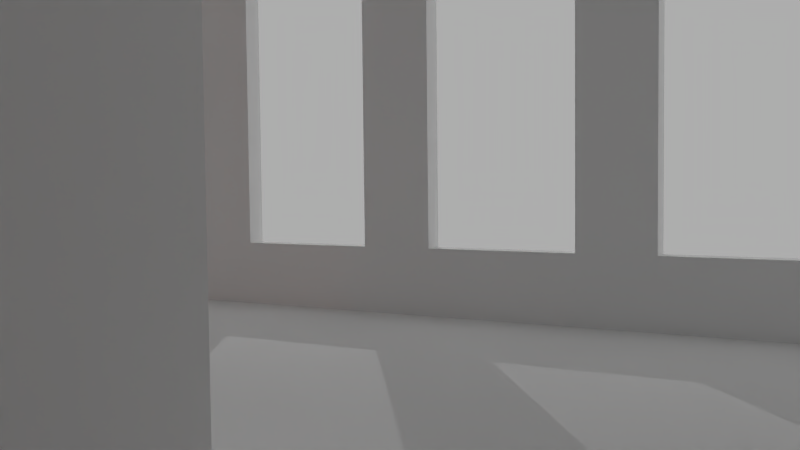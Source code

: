 # Source: home-2.blend  (saved by Blender 2.72.0; exported with 4.5.12 LTS)
import bpy
from mathutils import Matrix  # noqa: F401  (used for matrix-valued properties, if any)

bpy.ops.wm.read_factory_settings(use_empty=True)
scene = bpy.context.scene
scene.name = 'Scene'

# ---- collections
col_collection_1 = bpy.data.collections.new('Collection 1'); scene.collection.children.link(col_collection_1)
col_collection_2 = bpy.data.collections.new('Collection 2'); scene.collection.children.link(col_collection_2)
col_collection_2.hide_render = True
col_collection_2.hide_viewport = True

# ---- images (referenced by path relative to the original .blend; pixels are not part of the script)
import os
ASSET_DIR = os.environ.get("B2B_ASSET_DIR", "")  # directory of the original .blend (textures are referenced by path, not embedded)
HERE = os.path.dirname(os.path.abspath(__file__))  # packed textures are extracted next to this script under _unpacked/

def load_image(name, relpath, width, height, colorspace="sRGB"):
    """Load a texture the original file referenced (path relative to the .blend, or extracted next to this script)."""
    p = next((c for c in (os.path.join(HERE, relpath), os.path.join(ASSET_DIR, relpath)) if relpath and os.path.exists(c)), "")
    if p:
        img = bpy.data.images.load(p, check_existing=True)
        img.name = name
    else:  # same state as the original file: an image datablock whose file is absent (Cycles renders it pink)
        img = bpy.data.images.new(name, width, height)
        img.source = "FILE"
        img.filepath = "//" + (relpath or name)
    img.colorspace_settings.name = colorspace
    return img
img_lightmap = load_image('lightmap', 'home-lightmap.jpg', 1024, 1024, 'sRGB')

# ---- materials (node trees are filled in below, after node groups)
mat_material_001 = bpy.data.materials.new('material.001')
mat_material_001.alpha_threshold = 0.0
mat_material_001.diffuse_color = (1.0, 1.0, 1.0, 1.0)
mat_material_001.roughness = 0.5

# ---- material node trees
mat_material_001.use_nodes = True; mat_material_001.node_tree.nodes.clear()
_N = mat_material_001.node_tree.nodes; _L = mat_material_001.node_tree.links
n0 = _N.new('ShaderNodeOutputMaterial'); n0.name = 'Material Output'; n0.location = (300, 300)
n1 = _N.new('ShaderNodeBsdfDiffuse'); n1.name = 'Diffuse BSDF'; n1.location = (10, 300)
n1.inputs[0].default_value = (1.0, 1.0, 1.0, 1.0)
n2 = _N.new('ShaderNodeTexImage'); n2.name = 'Image Texture'; n2.location = (184, 148)
n2.width = 140
n2.image = img_lightmap
_L.new(n1.outputs[0], n0.inputs[0])
n0.is_active_output = True

# ---- world
world_world = bpy.data.worlds.new('World'); scene.world = world_world
world_world.color = (0.42, 0.42, 0.42)
world_world.use_sun_shadow = False
world_world.sun_shadow_jitter_overblur = 0.0
world_world.cycles.sampling_method = 'MANUAL'
world_world.cycles.sample_map_resolution = 256

# ---- cameras
cam_camera = bpy.data.cameras.new('Camera')
cam_camera.clip_end = 100.0
cam_camera.lens = 35.0
cam_camera.sensor_width = 32.0
cam_camera.sensor_height = 18.0
cam_camera.ortho_scale = 7.314
cam_camera.dof.focus_distance = 0.0

# ---- lights
light_point_003 = bpy.data.lights.new('Point.003', 'POINT')
light_point_003.color = (1.0, 0.1845, 0.0)
light_point_003.transmission_factor = 0.0
light_point_003.energy = 500.0
light_point_003.shadow_buffer_clip_start = 0.5
light_point_003.shadow_soft_size = 0.1
light_point_003.shadow_maximum_resolution = 0.006
light_point_003.use_absolute_resolution = True
light_point_003.cycles.use_multiple_importance_sampling = False
light_point_002 = bpy.data.lights.new('Point.002', 'POINT')
light_point_002.color = (1.0, 0.1845, 0.0)
light_point_002.transmission_factor = 0.0
light_point_002.energy = 500.0
light_point_002.shadow_buffer_clip_start = 0.5
light_point_002.shadow_soft_size = 0.1
light_point_002.shadow_maximum_resolution = 0.006
light_point_002.use_absolute_resolution = True
light_point_002.cycles.use_multiple_importance_sampling = False
light_point_001 = bpy.data.lights.new('Point.001', 'POINT')
light_point_001.color = (1.0, 0.1845, 0.0)
light_point_001.transmission_factor = 0.0
light_point_001.energy = 500.0
light_point_001.shadow_buffer_clip_start = 0.5
light_point_001.shadow_soft_size = 0.1
light_point_001.shadow_maximum_resolution = 0.006
light_point_001.use_absolute_resolution = True
light_point_001.cycles.use_multiple_importance_sampling = False
light_point = bpy.data.lights.new('Point', 'POINT')
light_point.transmission_factor = 0.0
light_point.energy = 1e+04
light_point.shadow_buffer_clip_start = 0.5
light_point.shadow_soft_size = 0.1
light_point.shadow_maximum_resolution = 0.006
light_point.use_absolute_resolution = True
light_point.cycles.use_multiple_importance_sampling = False

# ---- meshes
me_id76_001 = bpy.data.meshes.new('ID76.001')
me_id76_001.from_pydata([(-516.5, 78.8, 0.0), (-516.5, -441.0, 0.0), (-914.2, 78.8, -2.203e-16), (-914.2, 78.8, 393.3), (-516.5, 78.8, 393.3), (-516.5, -441.0, 393.3), (-34.33, -441.0, 393.3), (-34.33, -441.0, -1.137e-13), (-34.33, -821.1, -1.135e-13), (-172.5, -821.1, 0.0), (-172.5, -1261.0, 0.0), (267.7, -1261.0, 0.0), (267.7, -821.1, 0.0), (77.48, -821.1, -1.135e-13), (77.48, -822.1, -2.274e-13), (77.48, -821.1, 393.3), (77.48, -441.0, 393.3), (267.7, -821.1, 393.3), (267.7, -1261.0, 393.3), (-172.5, -1261.0, 393.3), (-172.5, -821.1, 393.3), (-34.33, -821.1, 393.3), (-34.33, -822.1, -2.274e-13), (-914.2, -78.77, 393.3), (-1354.0, -78.77, 393.3), (-1354.0, 361.4, 393.3), (-914.2, 361.4, 393.3), (-914.2, 361.4, 0.0), (-914.2, 197.7, -2.203e-16), (-516.5, 197.7, 0.0), (-516.5, 703.8, 0.0), (-27.17, 703.8, 0.0), (-27.17, 1555.0, -9.811e-14), (-525.8, 1555.0, -2.274e-13), (-525.8, 2252.0, -2.274e-13), (602.4, 2252.0, -2.274e-13), (602.4, 1555.0, -2.274e-13), (120.5, 1555.0, -9.811e-14), (120.5, 1555.0, 393.3), (120.5, 703.8, 393.3), (602.4, 1555.0, 393.3), (602.4, 2252.0, 393.3), (-525.8, 2252.0, 393.3), (-525.8, 1555.0, 393.3), (-27.17, 1555.0, 393.3), (-27.17, 703.8, 393.3), (-516.5, 703.8, 393.3), (-516.5, 197.7, 393.3), (-914.2, 197.7, 393.3), (-1354.0, 361.4, 0.0), (-1354.0, -78.77, 0.0), (-914.2, -78.77, 0.0), (628.4, 533.8, 46.78), (613.3, 637.4, 46.78), (613.3, 533.8, 46.78), (628.4, 637.4, 46.78), (628.4, 637.4, 366.1), (613.3, 637.4, 46.78), (628.4, 637.4, 46.78), (613.3, 637.4, 366.1), (613.3, 533.8, 366.1), (628.4, 533.8, 46.78), (613.3, 533.8, 46.78), (628.4, 533.8, 366.1), (628.4, 637.4, 366.1), (613.3, 533.8, 366.1), (613.3, 637.4, 366.1), (628.4, 533.8, 366.1), (628.4, 379.2, 46.78), (613.3, 482.8, 46.78), (613.3, 379.2, 46.78), (628.4, 482.8, 46.78), (628.4, 482.8, 366.1), (613.3, 482.8, 46.78), (628.4, 482.8, 46.78), (613.3, 482.8, 366.1), (613.3, 379.2, 366.1), (628.4, 379.2, 46.78), (613.3, 379.2, 46.78), (628.4, 379.2, 366.1), (628.4, 482.8, 366.1), (613.3, 379.2, 366.1), (613.3, 482.8, 366.1), (628.4, 379.2, 366.1), (628.4, 224.6, 46.78), (613.3, 328.2, 46.78), (613.3, 224.6, 46.78), (628.4, 328.2, 46.78), (628.4, 328.2, 366.1), (613.3, 328.2, 46.78), (628.4, 328.2, 46.78), (613.3, 328.2, 366.1), (613.3, 224.6, 366.1), (628.4, 224.6, 46.78), (613.3, 224.6, 46.78), (628.4, 224.6, 366.1), (628.4, 328.2, 366.1), (613.3, 224.6, 366.1), (613.3, 328.2, 366.1), (628.4, 224.6, 366.1), (628.4, 70.05, 46.78), (613.3, 173.6, 46.78), (613.3, 70.05, 46.78), (628.4, 173.6, 46.78), (628.4, 173.6, 366.1), (613.3, 173.6, 46.78), (628.4, 173.6, 46.78), (613.3, 173.6, 366.1), (613.3, 70.05, 366.1), (628.4, 70.05, 46.78), (613.3, 70.05, 46.78), (628.4, 70.05, 366.1), (628.4, 173.6, 366.1), (613.3, 70.05, 366.1), (613.3, 173.6, 366.1), (628.4, 70.05, 366.1), (628.4, -84.54, 46.78), (613.3, 19.0, 46.78), (613.3, -84.54, 46.78), (628.4, 19.0, 46.78), (628.4, 19.0, 366.1), (613.3, 19.0, 46.78), (628.4, 19.0, 46.78), (613.3, 19.0, 366.1), (613.3, -84.54, 366.1), (628.4, -84.54, 46.78), (613.3, -84.54, 46.78), (628.4, -84.54, 366.1), (628.4, 19.0, 366.1), (613.3, -84.54, 366.1), (613.3, 19.0, 366.1), (628.4, -84.54, 366.1), (628.4, -239.1, 46.78), (613.3, -135.6, 46.78), (613.3, -239.1, 46.78), (628.4, -135.6, 46.78), (628.4, -135.6, 366.1), (613.3, -135.6, 46.78), (628.4, -135.6, 46.78), (613.3, -135.6, 366.1), (613.3, -239.1, 366.1), (628.4, -239.1, 46.78), (613.3, -239.1, 46.78), (628.4, -239.1, 366.1), (628.4, -135.6, 366.1), (613.3, -239.1, 366.1), (613.3, -135.6, 366.1), (628.4, -239.1, 366.1), (628.4, -393.7, 46.78), (613.3, -290.2, 46.78), (613.3, -393.7, 46.78), (628.4, -290.2, 46.78), (628.4, -290.2, 366.1), (613.3, -290.2, 46.78), (628.4, -290.2, 46.78), (613.3, -290.2, 366.1), (613.3, -393.7, 366.1), (628.4, -393.7, 46.78), (613.3, -393.7, 46.78), (628.4, -393.7, 366.1), (628.4, -290.2, 366.1), (613.3, -393.7, 366.1), (613.3, -290.2, 366.1), (628.4, -393.7, 366.1), (168.0, 358.0, 393.3), (168.0, 275.3, -2.274e-13), (168.0, 275.3, 393.3), (168.0, 358.0, -2.274e-13), (250.7, 275.3, 393.3), (168.0, 275.3, -2.274e-13), (250.7, 275.3, -2.274e-13), (168.0, 275.3, 393.3), (168.0, 358.0, 393.3), (250.7, 358.0, -2.274e-13), (168.0, 358.0, -2.274e-13), (250.7, 358.0, 393.3), (250.7, 358.0, -2.274e-13), (250.7, 275.3, 393.3), (250.7, 275.3, -2.274e-13), (250.7, 358.0, 393.3), (168.0, -23.12, 393.3), (168.0, -105.8, -2.274e-13), (168.0, -105.8, 393.3), (168.0, -23.12, -2.274e-13), (250.7, -105.8, 393.3), (168.0, -105.8, -2.274e-13), (250.7, -105.8, -2.274e-13), (168.0, -105.8, 393.3), (168.0, -23.12, 393.3), (250.7, -23.12, -2.274e-13), (168.0, -23.12, -2.274e-13), (250.7, -23.12, 393.3), (250.7, -23.12, -2.274e-13), (250.7, -105.8, 393.3), (250.7, -105.8, -2.274e-13), (250.7, -23.12, 393.3), (-178.9, -23.12, 393.3), (-178.9, -105.8, -2.274e-13), (-178.9, -105.8, 393.3), (-178.9, -23.12, -2.274e-13), (-96.19, -105.8, 393.3), (-178.9, -105.8, -2.274e-13), (-96.19, -105.8, -2.274e-13), (-178.9, -105.8, 393.3), (-178.9, -23.12, 393.3), (-96.19, -23.12, -2.274e-13), (-178.9, -23.12, -2.274e-13), (-96.19, -23.12, 393.3), (-96.19, -23.12, -2.274e-13), (-96.19, -105.8, 393.3), (-96.19, -105.8, -2.274e-13), (-96.19, -23.12, 393.3), (-188.7, 358.0, 393.3), (-188.7, 275.3, -2.274e-13), (-188.7, 275.3, 393.3), (-188.7, 358.0, -2.274e-13), (-106.0, 275.3, 393.3), (-188.7, 275.3, -2.274e-13), (-106.0, 275.3, -2.274e-13), (-188.7, 275.3, 393.3), (-188.7, 358.0, 393.3), (-106.0, 358.0, -2.274e-13), (-188.7, 358.0, -2.274e-13), (-106.0, 358.0, 393.3), (-106.0, 358.0, -2.274e-13), (-106.0, 275.3, 393.3), (-106.0, 275.3, -2.274e-13), (-106.0, 358.0, 393.3), (-188.7, 275.3, -2.274e-13), (-178.9, -23.12, -2.274e-13), (-106.0, 275.3, -2.274e-13), (-178.9, -105.8, -2.274e-13), (-96.19, -23.12, -2.274e-13), (-106.0, 358.0, -2.274e-13), (-23.27, -426.8, 2.579e-11), (-495.8, 92.27, 3.297e-12), (-495.8, -426.8, 6.594e-12), (-495.8, 179.2, 1.888e-12), (-495.8, 691.3, 6.594e-12), (-96.19, -105.8, -2.274e-13), (252.0, -1243.0, 0.0), (-156.3, -834.5, -1.047e-13), (-156.3, -1243.0, 0.0), (-23.27, -834.5, -1.091e-13), (66.06, -834.5, -1.106e-13), (-11.44, 691.3, 3.41e-12), (252.0, -834.5, -1.047e-13), (-11.44, 1574.0, -1.556e-13), (-490.2, 2235.0, -3.163e-13), (-490.2, 1574.0, -2.274e-13), (579.3, 2235.0, -3.163e-13), (103.5, 1574.0, -1.542e-13), (66.06, -426.8, 2.04e-12), (103.5, 691.3, 2.045e-12), (579.3, 1574.0, -2.274e-13), (-188.7, 358.0, -2.274e-13), (168.0, -105.8, -2.274e-13), (613.3, -426.8, 7.11e-12), (250.7, -105.8, -2.274e-13), (250.7, -23.12, -2.274e-13), (250.7, 275.3, -2.274e-13), (250.7, 358.0, -2.274e-13), (168.0, 358.0, -2.274e-13), (613.3, 691.3, 7.11e-12), (168.0, -23.12, -2.274e-13), (168.0, 275.3, -2.274e-13), (-926.2, 179.2, -1.924e-16), (-926.2, 92.27, -1.789e-16), (-926.2, -69.12, -1.374e-16), (-1338.0, 342.7, 0.0), (-1338.0, -69.12, 0.0), (-926.2, 342.7, -1.374e-16), (-495.8, 92.27, 3.297e-12), (-495.8, -426.8, 393.3), (-495.8, -426.8, 6.594e-12), (-495.8, 92.27, 393.3), (-495.8, -426.8, 393.3), (-23.27, -426.8, 2.579e-11), (-495.8, -426.8, 6.594e-12), (-23.27, -426.8, 393.3), (-23.27, -426.8, 2.579e-11), (-23.27, -834.5, 393.3), (-23.27, -834.5, -1.091e-13), (-23.27, -426.8, 393.3), (-23.27, -834.5, 393.3), (-156.3, -834.5, -1.047e-13), (-23.27, -834.5, -1.091e-13), (-156.3, -834.5, 393.3), (-156.3, -834.5, -1.047e-13), (-156.3, -1243.0, 393.3), (-156.3, -1243.0, 0.0), (-156.3, -834.5, 393.3), (-156.3, -1243.0, 393.3), (252.0, -1243.0, 0.0), (-156.3, -1243.0, 0.0), (252.0, -1243.0, 393.3), (252.0, -834.5, 393.3), (252.0, -1243.0, 0.0), (252.0, -1243.0, 393.3), (252.0, -834.5, -1.047e-13), (252.0, -834.5, -1.047e-13), (66.06, -834.5, 393.3), (66.06, -834.5, -1.106e-13), (252.0, -834.5, 393.3), (66.06, -426.8, 393.3), (66.06, -834.5, -1.106e-13), (66.06, -834.5, 393.3), (66.06, -426.8, 2.04e-12), (66.06, -426.8, 393.3), (613.3, -426.8, 7.11e-12), (66.06, -426.8, 2.04e-12), (613.3, -426.8, 393.3), (613.3, -426.8, 393.3), (613.3, -393.7, 366.1), (613.3, -426.8, 7.11e-12), (613.3, 691.3, 393.3), (613.3, -290.2, 366.1), (613.3, -239.1, 366.1), (613.3, -290.2, 46.78), (613.3, -135.6, 366.1), (613.3, -84.54, 366.1), (613.3, -135.6, 46.78), (613.3, 19.0, 366.1), (613.3, 70.05, 366.1), (613.3, 19.0, 46.78), (613.3, 173.6, 366.1), (613.3, 224.6, 366.1), (613.3, 173.6, 46.78), (613.3, 328.2, 366.1), (613.3, 379.2, 366.1), (613.3, 328.2, 46.78), (613.3, 482.8, 366.1), (613.3, 533.8, 366.1), (613.3, 482.8, 46.78), (613.3, 637.4, 366.1), (613.3, 637.4, 46.78), (613.3, -393.7, 46.78), (613.3, 691.3, 7.11e-12), (613.3, -239.1, 46.78), (613.3, -84.54, 46.78), (613.3, 70.05, 46.78), (613.3, 224.6, 46.78), (613.3, 379.2, 46.78), (613.3, 533.8, 46.78), (613.3, 691.3, 7.11e-12), (103.5, 691.3, 393.3), (103.5, 691.3, 2.045e-12), (613.3, 691.3, 393.3), (103.5, 1574.0, 393.3), (103.5, 691.3, 2.045e-12), (103.5, 691.3, 393.3), (103.5, 1574.0, -1.542e-13), (103.5, 1574.0, -1.542e-13), (579.3, 1574.0, 393.3), (579.3, 1574.0, -2.274e-13), (103.5, 1574.0, 393.3), (579.3, 2235.0, 393.3), (579.3, 1574.0, -2.274e-13), (579.3, 1574.0, 393.3), (579.3, 2235.0, -3.163e-13), (579.3, 2235.0, 393.3), (-490.2, 2235.0, -3.163e-13), (579.3, 2235.0, -3.163e-13), (-490.2, 2235.0, 393.3), (-490.2, 2235.0, -3.163e-13), (-490.2, 1574.0, 393.3), (-490.2, 1574.0, -2.274e-13), (-490.2, 2235.0, 393.3), (-490.2, 1574.0, 393.3), (-11.44, 1574.0, -1.556e-13), (-490.2, 1574.0, -2.274e-13), (-11.44, 1574.0, 393.3), (-11.44, 1574.0, -1.556e-13), (-11.44, 691.3, 393.3), (-11.44, 691.3, 3.41e-12), (-11.44, 1574.0, 393.3), (-11.44, 691.3, 393.3), (-495.8, 691.3, 6.594e-12), (-11.44, 691.3, 3.41e-12), (-495.8, 691.3, 393.3), (-495.8, 691.3, 6.594e-12), (-495.8, 179.2, 393.3), (-495.8, 179.2, 1.888e-12), (-495.8, 691.3, 393.3), (-495.8, 179.2, 1.888e-12), (-926.2, 179.2, 393.3), (-926.2, 179.2, -1.924e-16), (-495.8, 179.2, 393.3), (-926.2, 342.7, 393.3), (-926.2, 179.2, -1.924e-16), (-926.2, 179.2, 393.3), (-926.2, 342.7, -1.374e-16), (-926.2, 342.7, 393.3), (-1338.0, 342.7, 0.0), (-926.2, 342.7, -1.374e-16), (-1338.0, 342.7, 393.3), (-1338.0, 342.7, 0.0), (-1338.0, -69.12, 393.3), (-1338.0, -69.12, 0.0), (-1338.0, 342.7, 393.3), (-1338.0, -69.12, 0.0), (-926.2, -69.12, 393.3), (-926.2, -69.12, -1.374e-16), (-1338.0, -69.12, 393.3), (-926.2, -69.12, 393.3), (-926.2, 92.27, -1.789e-16), (-926.2, -69.12, -1.374e-16), (-926.2, 92.27, 393.3), (-926.2, 92.27, 393.3), (-495.8, 92.27, 3.297e-12), (-926.2, 92.27, -1.789e-16), (-495.8, 92.27, 393.3), (-11.44, 691.3, 393.3), (-495.8, 179.2, 393.3), (-495.8, 691.3, 393.3), (-495.8, 92.27, 393.3), (-188.7, 358.0, 393.3), (-495.8, -426.8, 393.3), (-106.0, 358.0, 393.3), (-106.0, 275.3, 393.3), (-96.19, -23.12, 393.3), (-96.19, -105.8, 393.3), (-23.27, -426.8, 393.3), (-23.27, -834.5, 393.3), (-156.3, -1243.0, 393.3), (-156.3, -834.5, 393.3), (252.0, -1243.0, 393.3), (66.06, -834.5, 393.3), (252.0, -834.5, 393.3), (-178.9, -105.8, 393.3), (-188.7, 275.3, 393.3), (-178.9, -23.12, 393.3), (-926.2, 92.27, 393.3), (-926.2, 179.2, 393.3), (-926.2, 342.7, 393.3), (-1338.0, -69.12, 393.3), (-1338.0, 342.7, 393.3), (-926.2, -69.12, 393.3), (579.3, 2235.0, 393.3), (-490.2, 1574.0, 393.3), (-490.2, 2235.0, 393.3), (-11.44, 1574.0, 393.3), (103.5, 1574.0, 393.3), (66.06, -426.8, 393.3), (579.3, 1574.0, 393.3), (613.3, 691.3, 393.3), (168.0, 358.0, 393.3), (103.5, 691.3, 393.3), (250.7, 358.0, 393.3), (250.7, 275.3, 393.3), (250.7, -23.12, 393.3), (250.7, -105.8, 393.3), (168.0, -105.8, 393.3), (613.3, -426.8, 393.3), (168.0, 275.3, 393.3), (168.0, -23.12, 393.3)], [(1, 0), (0, 2), (2, 3), (4, 3), (5, 4), (6, 5), (7, 6), (8, 7), (9, 8), (10, 9), (11, 10), (12, 11), (13, 12), (13, 14), (13, 15), (16, 15), (15, 17), (17, 18), (18, 19), (19, 20), (20, 21), (12, 17), (11, 18), (10, 19), (9, 20), (22, 8), (8, 21), (21, 6), (3, 23), (23, 24), (24, 25), (25, 26), (27, 26), (27, 28), (28, 29), (29, 30), (30, 31), (32, 31), (32, 33), (33, 34), (34, 35), (35, 36), (36, 37), (37, 38), (39, 38), (40, 38), (41, 40), (42, 41), (43, 42), (44, 43), (44, 45), (46, 45), (47, 46), (48, 47), (36, 40), (35, 41), (34, 42), (33, 43), (32, 44), (31, 45), (30, 46), (29, 47), (28, 48), (49, 27), (50, 49), (51, 50), (26, 48), (49, 25), (50, 24), (51, 23), (2, 51), (0, 4), (7, 1), (1, 5)], [(52, 53, 54), (53, 52, 55), (56, 57, 58), (57, 56, 59), (60, 61, 62), (61, 60, 63), (64, 65, 66), (65, 64, 67), (68, 69, 70), (69, 68, 71), (72, 73, 74), (73, 72, 75), (76, 77, 78), (77, 76, 79), (80, 81, 82), (81, 80, 83), (84, 85, 86), (85, 84, 87), (88, 89, 90), (89, 88, 91), (92, 93, 94), (93, 92, 95), (96, 97, 98), (97, 96, 99), (100, 101, 102), (101, 100, 103), (104, 105, 106), (105, 104, 107), (108, 109, 110), (109, 108, 111), (112, 113, 114), (113, 112, 115), (116, 117, 118), (117, 116, 119), (120, 121, 122), (121, 120, 123), (124, 125, 126), (125, 124, 127), (128, 129, 130), (129, 128, 131), (132, 133, 134), (133, 132, 135), (136, 137, 138), (137, 136, 139), (140, 141, 142), (141, 140, 143), (144, 145, 146), (145, 144, 147), (148, 149, 150), (149, 148, 151), (152, 153, 154), (153, 152, 155), (156, 157, 158), (157, 156, 159), (160, 161, 162), (161, 160, 163), (164, 165, 166), (165, 164, 167), (168, 169, 170), (169, 168, 171), (172, 173, 174), (173, 172, 175), (176, 177, 178), (177, 176, 179), (180, 181, 182), (181, 180, 183), (184, 185, 186), (185, 184, 187), (188, 189, 190), (189, 188, 191), (192, 193, 194), (193, 192, 195), (196, 197, 198), (197, 196, 199), (200, 201, 202), (201, 200, 203), (204, 205, 206), (205, 204, 207), (208, 209, 210), (209, 208, 211), (212, 213, 214), (213, 212, 215), (216, 217, 218), (217, 216, 219), (220, 221, 222), (221, 220, 223), (224, 225, 226), (225, 224, 227), (228, 229, 230), (229, 228, 231), (230, 229, 232), (230, 232, 233), (234, 235, 236), (235, 234, 237), (237, 234, 231), (237, 231, 238), (238, 231, 228), (231, 234, 239), (239, 234, 232), (240, 241, 242), (241, 240, 243), (243, 240, 244), (243, 244, 234), (234, 244, 245), (244, 240, 246), (247, 248, 249), (248, 247, 250), (250, 247, 251), (251, 247, 245), (251, 245, 252), (252, 245, 244), (251, 252, 253), (250, 251, 254), (238, 255, 245), (255, 238, 228), (245, 255, 233), (245, 233, 232), (245, 232, 234), (252, 256, 253), (256, 252, 257), (256, 257, 258), (258, 257, 259), (259, 257, 260), (260, 257, 261), (253, 262, 263), (262, 253, 256), (262, 256, 264), (262, 264, 265), (263, 262, 261), (263, 261, 257), (259, 265, 264), (265, 259, 260), (235, 266, 267), (266, 235, 237), (268, 269, 270), (269, 268, 271), (271, 268, 267), (271, 267, 266), (272, 273, 274), (273, 272, 275), (276, 277, 278), (277, 276, 279), (280, 281, 282), (281, 280, 283), (284, 285, 286), (285, 284, 287), (288, 289, 290), (289, 288, 291), (292, 293, 294), (293, 292, 295), (296, 297, 298), (297, 296, 299), (300, 301, 302), (301, 300, 303), (304, 305, 306), (305, 304, 307), (308, 309, 310), (309, 308, 311), (312, 313, 314), (313, 312, 315), (313, 315, 316), (316, 315, 317), (316, 317, 318), (317, 315, 319), (319, 315, 320), (319, 320, 321), (320, 315, 322), (322, 315, 323), (322, 323, 324), (323, 315, 325), (325, 315, 326), (325, 326, 327), (326, 315, 328), (328, 315, 329), (328, 329, 330), (329, 315, 331), (331, 315, 332), (331, 332, 333), (332, 315, 334), (334, 315, 335), (314, 336, 337), (336, 314, 313), (337, 336, 318), (337, 318, 338), (338, 318, 317), (337, 338, 321), (337, 321, 339), (339, 321, 320), (337, 339, 324), (337, 324, 340), (340, 324, 323), (337, 340, 327), (337, 327, 341), (341, 327, 326), (337, 341, 330), (337, 330, 342), (342, 330, 329), (337, 342, 333), (337, 333, 343), (343, 333, 332), (337, 343, 335), (337, 335, 315), (344, 345, 346), (345, 344, 347), (348, 349, 350), (349, 348, 351), (352, 353, 354), (353, 352, 355), (356, 357, 358), (357, 356, 359), (360, 361, 362), (361, 360, 363), (364, 365, 366), (365, 364, 367), (368, 369, 370), (369, 368, 371), (372, 373, 374), (373, 372, 375), (376, 377, 378), (377, 376, 379), (380, 381, 382), (381, 380, 383), (384, 385, 386), (385, 384, 387), (388, 389, 390), (389, 388, 391), (392, 393, 394), (393, 392, 395), (396, 397, 398), (397, 396, 399), (400, 401, 402), (401, 400, 403), (404, 405, 406), (405, 404, 407), (408, 409, 410), (409, 408, 411), (412, 413, 414), (413, 412, 415), (415, 412, 416), (415, 416, 417), (416, 412, 418), (418, 412, 419), (419, 412, 420), (420, 412, 421), (421, 412, 422), (422, 412, 423), (423, 424, 425), (424, 423, 426), (426, 423, 427), (427, 423, 412), (426, 427, 428), (417, 429, 422), (429, 417, 430), (430, 417, 416), (429, 430, 431), (422, 429, 421), (419, 431, 430), (431, 419, 420), (413, 432, 433), (432, 413, 415), (434, 435, 436), (435, 434, 437), (437, 434, 433), (437, 433, 432), (438, 439, 440), (439, 438, 441), (441, 438, 442), (441, 442, 412), (412, 442, 443), (412, 443, 427), (442, 438, 444), (445, 446, 447), (446, 445, 448), (448, 445, 449), (449, 445, 450), (450, 445, 451), (443, 452, 453), (452, 443, 447), (447, 443, 442), (452, 447, 446), (452, 446, 454), (452, 454, 455), (453, 452, 451), (453, 451, 445), (449, 455, 454), (455, 449, 450)])
_uv = me_id76_001.uv_layers.new(name='UVMap')
_uv.uv.foreach_set('vector', [0.9757, 0.8915, 0.9555, 0.8943, 0.9757, 0.8943, 0.9757, 0.8857, 0.9555, 0.8885, 0.9757, 0.8885, 0.4671, 0.9932, 0.5571, 0.9904, 0.5571, 0.9932, 0.9932, 0.6532, 0.9904, 0.7432, 0.9932, 0.7432, 0.09503, 0.9932, 0.185, 0.9904, 0.185, 0.9932, 0.9932, 0.7462, 0.9904, 0.8362, 0.9932, 0.8362, 0.9545, 0.8875, 0.9747, 0.8847, 0.9545, 0.8847, 0.9545, 0.8933, 0.9747, 0.8905, 0.9545, 0.8905, 0.9613, 0.8827, 0.9641, 0.8625, 0.9641, 0.8827, 0.9555, 0.8827, 0.9583, 0.8625, 0.9583, 0.8827, 0.3741, 0.9932, 0.4641, 0.9904, 0.4641, 0.9932, 0.999, 0.7462, 0.9962, 0.8362, 0.999, 0.8362, 0.6532, 0.9932, 0.7432, 0.9904, 0.7432, 0.9932, 0.9932, 0.8392, 0.9904, 0.9292, 0.9932, 0.9292, 0.9729, 0.8595, 0.9757, 0.8392, 0.9757, 0.8595, 0.9671, 0.8595, 0.9699, 0.8392, 0.9699, 0.8595, 0.9613, 0.8595, 0.9641, 0.8392, 0.9641, 0.8595, 0.9555, 0.8595, 0.9583, 0.8392, 0.9583, 0.8595, 0.7462, 0.9932, 0.8362, 0.9904, 0.8362, 0.9932, 0.9874, 0.8857, 0.9846, 0.9757, 0.9874, 0.9757, 0.8392, 0.9932, 0.9292, 0.9904, 0.9292, 0.9932, 0.9816, 0.8857, 0.9787, 0.9757, 0.9816, 0.9757, 0.9573, 0.8382, 0.9545, 0.8585, 0.9545, 0.8382, 0.9631, 0.8382, 0.9603, 0.8585, 0.9603, 0.8382, 0.9497, 0.8595, 0.9525, 0.8392, 0.9525, 0.8595, 0.9439, 0.8595, 0.9467, 0.8392, 0.9467, 0.8595, 0.09503, 0.999, 0.185, 0.9962, 0.185, 0.999, 0.999, 0.6532, 0.9962, 0.7432, 0.999, 0.7432, 0.9952, 0.7422, 0.998, 0.6522, 0.9952, 0.6522, 0.184, 0.9952, 0.09402, 0.998, 0.09402, 0.9952, 0.9457, 0.8382, 0.9429, 0.8585, 0.9429, 0.8382, 0.9515, 0.8382, 0.9487, 0.8585, 0.9487, 0.8382, 0.9846, 0.8595, 0.9874, 0.8392, 0.9874, 0.8595, 0.9787, 0.8595, 0.9816, 0.8392, 0.9816, 0.8595, 0.9777, 0.9747, 0.9806, 0.8847, 0.9777, 0.8847, 0.9282, 0.9894, 0.8382, 0.9922, 0.8382, 0.9894, 0.9836, 0.9747, 0.9864, 0.8847, 0.9836, 0.8847, 0.8352, 0.9894, 0.7452, 0.9922, 0.7452, 0.9894, 0.9806, 0.8382, 0.9777, 0.8585, 0.9777, 0.8382, 0.9864, 0.8382, 0.9836, 0.8585, 0.9836, 0.8382, 0.9689, 0.8382, 0.9661, 0.8585, 0.9661, 0.8382, 0.9747, 0.8382, 0.9719, 0.8585, 0.9719, 0.8382, 0.9894, 0.9282, 0.9922, 0.8382, 0.9894, 0.8382, 0.7422, 0.9894, 0.6522, 0.9922, 0.6522, 0.9894, 0.9952, 0.8352, 0.998, 0.7452, 0.9952, 0.7452, 0.4631, 0.9894, 0.3731, 0.9922, 0.3731, 0.9894, 0.9573, 0.8615, 0.9545, 0.8817, 0.9545, 0.8615, 0.9631, 0.8615, 0.9603, 0.8817, 0.9603, 0.8615, 0.9497, 0.8827, 0.9525, 0.8625, 0.9525, 0.8827, 0.9439, 0.8827, 0.9467, 0.8625, 0.9467, 0.8827, 0.9894, 0.8352, 0.9922, 0.7452, 0.9894, 0.7452, 0.184, 0.9894, 0.09402, 0.9922, 0.09402, 0.9894, 0.9894, 0.7422, 0.9922, 0.6522, 0.9894, 0.6522, 0.5561, 0.9894, 0.4661, 0.9922, 0.4661, 0.9894, 0.9457, 0.8615, 0.9429, 0.8817, 0.9429, 0.8615, 0.9515, 0.8615, 0.9487, 0.8817, 0.9487, 0.8615, 0.4641, 0.9671, 0.3741, 0.9874, 0.4641, 0.9874, 0.9787, 0.2781, 0.999, 0.188, 0.999, 0.2781, 0.6502, 0.5601, 0.5601, 0.7432, 0.6502, 0.7432, 0.188, 0.9757, 0.2781, 0.9555, 0.2781, 0.9757, 0.906, 0.8392, 0.8857, 0.9292, 0.906, 0.9292, 0.7927, 0.9292, 0.8827, 0.909, 0.8827, 0.9292, 0.5571, 0.9671, 0.4671, 0.9874, 0.5571, 0.9874, 0.9787, 0.4641, 0.999, 0.3741, 0.999, 0.4641, 0.3711, 0.9787, 0.2811, 0.999, 0.3711, 0.999, 0.9787, 0.5571, 0.999, 0.4671, 0.999, 0.5571, 0.9292, 0.8392, 0.909, 0.9292, 0.9292, 0.9292, 0.908, 0.9282, 0.9282, 0.8382, 0.908, 0.8382, 0.8817, 0.908, 0.7917, 0.9282, 0.7917, 0.908, 0.8847, 0.9282, 0.905, 0.8382, 0.8847, 0.8382, 0.6502, 0.9787, 0.5601, 0.999, 0.6502, 0.999, 0.9787, 0.6502, 0.999, 0.5601, 0.999, 0.6502, 0.3711, 0.9555, 0.2811, 0.9757, 0.3711, 0.9757, 0.9439, 0.8362, 0.9641, 0.7462, 0.9641, 0.8362, 0.2771, 0.9545, 0.187, 0.9747, 0.187, 0.9545, 0.9429, 0.8352, 0.9631, 0.7452, 0.9429, 0.7452, 0.3701, 0.9545, 0.2801, 0.9747, 0.2801, 0.9545, 0.9777, 0.6492, 0.998, 0.5591, 0.9777, 0.5591, 0.5591, 0.998, 0.6492, 0.9777, 0.5591, 0.9777, 0.998, 0.4661, 0.9777, 0.5561, 0.9777, 0.4661, 0.2801, 0.998, 0.3701, 0.9777, 0.2801, 0.9777, 0.998, 0.3731, 0.9777, 0.4631, 0.9777, 0.3731, 0.999, 0.2811, 0.9787, 0.3711, 0.999, 0.3711, 0.188, 0.999, 0.2781, 0.9787, 0.2781, 0.999, 0.2771, 0.9777, 0.187, 0.998, 0.187, 0.9777, 0.9777, 0.3701, 0.998, 0.2801, 0.9777, 0.2801, 0.4661, 0.9864, 0.5561, 0.9661, 0.4661, 0.9661, 0.998, 0.187, 0.9777, 0.2771, 0.9777, 0.187, 0.9757, 0.6502, 0.9757, 0.5601, 0.9555, 0.6502, 0.9757, 0.5571, 0.9757, 0.4671, 0.9555, 0.5571, 0.7462, 0.9757, 0.8362, 0.9555, 0.8362, 0.9757, 0.3731, 0.9661, 0.4631, 0.9661, 0.3731, 0.9864, 0.002002, 0.185, 0.185, 0.002002, 0.185, 0.185, 0.7432, 0.9525, 0.5601, 0.9525, 0.7432, 0.9322, 0.5571, 0.8392, 0.4671, 0.9292, 0.5571, 0.9292, 0.5571, 0.5571, 0.4671, 0.5571, 0.5571, 0.3741, 0.188, 0.8362, 0.3711, 0.7462, 0.3711, 0.8362, 0.7432, 0.9555, 0.6532, 0.9757, 0.7432, 0.9757, 0.6502, 0.9757, 0.5601, 0.9757, 0.6502, 0.9555, 0.7927, 0.6502, 0.8827, 0.5601, 0.8827, 0.6502, 0.185, 0.9322, 0.002002, 0.9525, 0.185, 0.9525, 0.185, 0.8857, 0.002002, 0.906, 0.185, 0.906, 0.9874, 0.09202, 0.9671, 0.09202, 0.9874, 0.002002, 0.5591, 0.5591, 0.6492, 0.5591, 0.5591, 0.7422, 0.7897, 0.8857, 0.6997, 0.9292, 0.7897, 0.9292, 0.002002, 0.3711, 0.185, 0.188, 0.185, 0.3711, 0.184, 0.187, 0.001001, 0.187, 0.001001, 0.3701, 0.002002, 0.8827, 0.185, 0.8392, 0.185, 0.8827, 0.7462, 0.7432, 0.7897, 0.7432, 0.7897, 0.5601, 0.188, 0.3711, 0.3711, 0.3711, 0.3711, 0.188, 0.185, 0.7432, 0.002002, 0.7432, 0.185, 0.6532, 0.3741, 0.3711, 0.5571, 0.188, 0.5571, 0.3711, 0.185, 0.3741, 0.002002, 0.5571, 0.185, 0.5571, 0.8362, 0.188, 0.8362, 0.3711, 0.7462, 0.3711, 0.001001, 0.9312, 0.184, 0.9312, 0.001001, 0.9515, 0.9757, 0.3741, 0.9555, 0.4641, 0.9757, 0.4641, 0.8392, 0.2781, 0.9292, 0.2781, 0.9292, 0.188, 0.3741, 0.8362, 0.5571, 0.8362, 0.5571, 0.7462, 0.3741, 0.5571, 0.4641, 0.5571, 0.4641, 0.3741, 0.3711, 0.4671, 0.3711, 0.5571, 0.188, 0.5571, 0.9322, 0.3711, 0.9525, 0.188, 0.9525, 0.3711, 0.185, 0.9292, 0.002002, 0.9292, 0.185, 0.909, 0.185, 0.6502, 0.002002, 0.6502, 0.185, 0.5601, 0.9525, 0.185, 0.9525, 0.002002, 0.9322, 0.185, 0.6502, 0.3711, 0.5601, 0.3711, 0.6502, 0.188, 0.3711, 0.4641, 0.3711, 0.3741, 0.188, 0.4641, 0.9874, 0.09503, 0.9671, 0.185, 0.9874, 0.185, 0.002002, 0.9874, 0.09202, 0.9671, 0.09202, 0.9874, 0.9292, 0.5601, 0.909, 0.7432, 0.9292, 0.7432, 0.188, 0.185, 0.3711, 0.185, 0.3711, 0.002002, 0.9671, 0.8362, 0.9874, 0.7462, 0.9874, 0.8362, 0.185, 0.9671, 0.09503, 0.9874, 0.185, 0.9874, 0.8392, 0.9757, 0.9292, 0.9555, 0.9292, 0.9757, 0.9757, 0.6532, 0.9555, 0.7432, 0.9757, 0.7432, 0.8362, 0.7462, 0.7462, 0.8362, 0.8362, 0.8362, 0.4641, 0.8392, 0.3741, 0.9292, 0.4641, 0.9292, 0.9292, 0.7462, 0.8857, 0.8362, 0.9292, 0.8362, 0.9757, 0.9322, 0.9555, 0.9757, 0.9757, 0.9757, 0.002002, 0.8362, 0.185, 0.7462, 0.185, 0.8362, 0.4661, 0.5561, 0.5561, 0.3731, 0.4661, 0.3731, 0.2811, 0.9292, 0.3711, 0.8392, 0.3711, 0.9292, 0.001001, 0.8352, 0.184, 0.7452, 0.001001, 0.7452, 0.9292, 0.3741, 0.8392, 0.4641, 0.9292, 0.4641, 0.2781, 0.8392, 0.188, 0.9292, 0.2781, 0.9292, 0.6967, 0.8392, 0.6532, 0.9292, 0.6967, 0.9292, 0.9661, 0.09102, 0.9864, 0.001001, 0.9661, 0.001001, 0.9292, 0.002002, 0.8392, 0.09202, 0.9292, 0.09202, 0.9292, 0.2811, 0.8392, 0.3711, 0.9292, 0.3711, 0.7462, 0.5571, 0.8362, 0.4671, 0.8362, 0.5571, 0.3701, 0.8382, 0.2801, 0.9282, 0.2801, 0.8382, 0.8382, 0.3701, 0.9282, 0.2801, 0.8382, 0.2801, 0.8382, 0.09102, 0.9282, 0.001001, 0.8382, 0.001001, 0.8827, 0.8392, 0.7927, 0.8827, 0.8827, 0.8827, 0.7917, 0.8817, 0.8817, 0.8382, 0.7917, 0.8382, 0.7452, 0.5561, 0.8352, 0.4661, 0.7452, 0.4661, 0.187, 0.9282, 0.2771, 0.8382, 0.187, 0.8382, 0.6532, 0.7432, 0.7432, 0.5601, 0.7432, 0.7432, 0.7422, 0.5591, 0.6522, 0.7422, 0.6522, 0.5591, 0.9555, 0.2781, 0.9757, 0.2781, 0.9757, 0.188, 0.5571, 0.9641, 0.5571, 0.9555, 0.3741, 0.9641, 0.5571, 0.9322, 0.3741, 0.9525, 0.5571, 0.9525, 0.9555, 0.185, 0.9641, 0.002002, 0.9641, 0.185, 0.7432, 0.9874, 0.7432, 0.9787, 0.6532, 0.9874, 0.9322, 0.5571, 0.9525, 0.3741, 0.9525, 0.5571, 0.3711, 0.9322, 0.188, 0.9525, 0.3711, 0.9525, 0.9874, 0.7432, 0.9787, 0.7432, 0.9874, 0.6532, 0.9292, 0.9322, 0.7462, 0.9525, 0.9292, 0.9525, 0.9322, 0.9292, 0.9409, 0.7462, 0.9409, 0.9292, 0.8362, 0.9874, 0.8362, 0.9787, 0.7462, 0.9874, 0.9322, 0.7432, 0.9525, 0.5601, 0.9525, 0.7432, 0.185, 0.9555, 0.002002, 0.9641, 0.185, 0.9641, 0.999, 0.09202, 0.9904, 0.09202, 0.999, 0.002002, 0.8827, 0.8857, 0.7927, 0.906, 0.8827, 0.906, 0.9904, 0.185, 0.999, 0.09503, 0.999, 0.185, 0.09202, 0.999, 0.09202, 0.9904, 0.002002, 0.999, 0.9322, 0.9757, 0.9525, 0.9322, 0.9525, 0.9757, 0.9439, 0.9292, 0.9525, 0.8857, 0.9525, 0.9292, 0.9292, 0.9874, 0.9292, 0.9787, 0.8392, 0.9874, 0.9874, 0.8625, 0.9671, 0.8827, 0.9874, 0.8827, 0.9757, 0.3711, 0.9555, 0.3711, 0.9757, 0.2811, 0.3731, 0.9631, 0.3731, 0.9545, 0.5561, 0.9545, 0.9545, 0.2801, 0.9747, 0.2801, 0.9545, 0.3701, 0.5561, 0.9312, 0.3731, 0.9515, 0.3731, 0.9312, 0.9545, 0.184, 0.9631, 0.001001, 0.9545, 0.001001, 0.6522, 0.9777, 0.6522, 0.9864, 0.7422, 0.9777, 0.9312, 0.5561, 0.9515, 0.3731, 0.9312, 0.3731, 0.7422, 0.9312, 0.5591, 0.9515, 0.5591, 0.9312, 0.9777, 0.6522, 0.9864, 0.6522, 0.9777, 0.7422, 0.9282, 0.9312, 0.7452, 0.9515, 0.7452, 0.9312, 0.9312, 0.9282, 0.9399, 0.7452, 0.9312, 0.7452, 0.7452, 0.9777, 0.7452, 0.9864, 0.8352, 0.9777, 0.9312, 0.7422, 0.9515, 0.5591, 0.9312, 0.5591, 0.184, 0.9545, 0.001001, 0.9631, 0.001001, 0.9545, 0.9894, 0.001001, 0.998, 0.001001, 0.9894, 0.09102, 0.8817, 0.8847, 0.7917, 0.905, 0.7917, 0.8847, 0.9894, 0.184, 0.998, 0.09402, 0.9894, 0.09402, 0.8382, 0.9777, 0.8382, 0.9864, 0.9282, 0.9777, 0.9312, 0.9747, 0.9515, 0.9312, 0.9312, 0.9312, 0.9429, 0.9282, 0.9515, 0.8847, 0.9429, 0.8847, 0.001001, 0.9894, 0.001001, 0.998, 0.09102, 0.9894, 0.9864, 0.8615, 0.9661, 0.8817, 0.9661, 0.8615, 0.9747, 0.187, 0.9545, 0.187, 0.9545, 0.2771, 0.5601, 0.8362, 0.7432, 0.7462, 0.7432, 0.8362, 0.7422, 0.7452, 0.5591, 0.8352, 0.5591, 0.7452, 0.7432, 0.002002, 0.6532, 0.185, 0.7432, 0.185, 0.188, 0.7432, 0.3711, 0.6532, 0.3711, 0.7432, 0.6502, 0.3741, 0.5601, 0.5571, 0.6502, 0.5571, 0.5591, 0.5561, 0.6492, 0.3731, 0.5591, 0.3731, 0.188, 0.6502, 0.3711, 0.5601, 0.3711, 0.6502, 0.7432, 0.188, 0.6532, 0.3711, 0.7432, 0.3711, 0.5571, 0.5601, 0.3741, 0.6502, 0.5571, 0.6502, 0.3731, 0.6492, 0.5561, 0.5591, 0.3731, 0.5591, 0.6522, 0.3701, 0.7422, 0.187, 0.6522, 0.187, 0.3701, 0.5591, 0.187, 0.6492, 0.187, 0.5591, 0.5601, 0.185, 0.6502, 0.002002, 0.6502, 0.185, 0.6492, 0.001001, 0.5591, 0.184, 0.5591, 0.001001, 0.3701, 0.6522, 0.187, 0.7422, 0.187, 0.6522, 0.6522, 0.184, 0.7422, 0.001001, 0.6522, 0.001001, 0.5571, 0.6532, 0.3741, 0.7432, 0.5571, 0.7432, 0.3731, 0.7422, 0.5561, 0.6522, 0.3731, 0.6522, 0.7432, 0.3741, 0.6532, 0.5571, 0.7432, 0.5571, 0.6522, 0.5561, 0.7422, 0.3731, 0.6522, 0.3731, 0.9292, 0.4671, 0.8392, 0.5571, 0.9292, 0.5571, 0.8362, 0.3741, 0.7462, 0.4641, 0.8362, 0.4641, 0.7897, 0.8392, 0.6997, 0.8827, 0.7897, 0.8827, 0.6987, 0.8817, 0.7887, 0.8382, 0.6987, 0.8382, 0.5601, 0.9292, 0.6502, 0.8392, 0.6502, 0.9292, 0.8392, 0.185, 0.9292, 0.09503, 0.9292, 0.185, 0.8827, 0.6532, 0.7927, 0.7432, 0.8827, 0.7432, 0.7917, 0.7422, 0.8817, 0.6522, 0.7917, 0.6522, 0.8382, 0.184, 0.9282, 0.09402, 0.8382, 0.09402, 0.5591, 0.9282, 0.6492, 0.8382, 0.5591, 0.8382, 0.8827, 0.7462, 0.8392, 0.8362, 0.8827, 0.8362, 0.8382, 0.8352, 0.8817, 0.7452, 0.8382, 0.7452, 0.8352, 0.3731, 0.7452, 0.4631, 0.7452, 0.3731, 0.9282, 0.4661, 0.8382, 0.5561, 0.8382, 0.4661, 0.184, 0.001001, 0.001001, 0.184, 0.001001, 0.001001, 0.906, 0.7432, 0.906, 0.5601, 0.8857, 0.7432, 0.8382, 0.4631, 0.9282, 0.3731, 0.8382, 0.3731, 0.187, 0.7452, 0.187, 0.8352, 0.3701, 0.7452, 0.9747, 0.3731, 0.9545, 0.4631, 0.9545, 0.3731, 0.5591, 0.9545, 0.6492, 0.9545, 0.5591, 0.9747, 0.8382, 0.187, 0.8382, 0.2771, 0.9282, 0.187, 0.8847, 0.5591, 0.8847, 0.7422, 0.905, 0.5591, 0.3731, 0.7452, 0.5561, 0.7452, 0.3731, 0.8352, 0.8362, 0.185, 0.8362, 0.002002, 0.7462, 0.185, 0.6957, 0.8382, 0.6522, 0.9282, 0.6522, 0.8382, 0.7917, 0.5591, 0.7917, 0.6492, 0.8817, 0.5591, 0.184, 0.8847, 0.001001, 0.905, 0.001001, 0.8847, 0.8352, 0.001001, 0.7452, 0.001001, 0.7452, 0.184, 0.7887, 0.8847, 0.6987, 0.9282, 0.6987, 0.8847, 0.7452, 0.3701, 0.7452, 0.187, 0.8352, 0.187, 0.4661, 0.8382, 0.4661, 0.9282, 0.5561, 0.8382, 0.187, 0.9312, 0.3701, 0.9312, 0.187, 0.9515, 0.9747, 0.4661, 0.9545, 0.5561, 0.9545, 0.4661, 0.7422, 0.9545, 0.6522, 0.9747, 0.6522, 0.9545, 0.9747, 0.5591, 0.9545, 0.6492, 0.9545, 0.5591, 0.7452, 0.9747, 0.8352, 0.9545, 0.7452, 0.9545, 0.9545, 0.7422, 0.9747, 0.6522, 0.9545, 0.6522, 0.9282, 0.9545, 0.8382, 0.9747, 0.8382, 0.9545, 0.3731, 0.9282, 0.4631, 0.8382, 0.3731, 0.8382, 0.7452, 0.8352, 0.8352, 0.7452, 0.7452, 0.7452, 0.8847, 0.8352, 0.9282, 0.7452, 0.8847, 0.7452, 0.9545, 0.9747, 0.9747, 0.9312, 0.9545, 0.9312, 0.5571, 0.002002, 0.3741, 0.185, 0.5571, 0.185, 0.5561, 0.001001, 0.3731, 0.184, 0.3731, 0.001001, 0.001001, 0.8817, 0.184, 0.8382, 0.001001, 0.8382, 0.7452, 0.5591, 0.7887, 0.5591, 0.7452, 0.7422, 0.187, 0.187, 0.3701, 0.187, 0.187, 0.3701, 0.184, 0.6522, 0.001001, 0.6522, 0.001001, 0.7422, 0.184, 0.3731, 0.001001, 0.5561, 0.001001, 0.3731, 0.5591, 0.3701, 0.6492, 0.187, 0.5591, 0.187, 0.001001, 0.9282, 0.184, 0.908, 0.001001, 0.908, 0.908, 0.5591, 0.908, 0.7422, 0.9282, 0.5591, 0.001001, 0.5591, 0.184, 0.5591, 0.001001, 0.6492, 0.9312, 0.001001, 0.9312, 0.184, 0.9515, 0.001001, 0.187, 0.4661, 0.187, 0.5561, 0.3701, 0.4661, 0.3731, 0.3731, 0.4631, 0.3731, 0.3731, 0.5561, 0.3731, 0.187, 0.3731, 0.3701, 0.5561, 0.187, 0.3701, 0.3731, 0.187, 0.4631, 0.187, 0.3731, 0.9661, 0.184, 0.9864, 0.09402, 0.9661, 0.09402, 0.09102, 0.9661, 0.001001, 0.9864, 0.001001, 0.9661, 0.9312, 0.3701, 0.9515, 0.187, 0.9312, 0.187, 0.3701, 0.001001, 0.187, 0.001001, 0.187, 0.184, 0.09402, 0.9864, 0.184, 0.9661, 0.09402, 0.9661, 0.9864, 0.7452, 0.9661, 0.8352, 0.9661, 0.7452])
me_id76_001.materials.append(mat_material_001)
me_id76_001.use_remesh_preserve_volume = False
me_id76_001.use_remesh_preserve_attributes = False
me_id76_001.use_mirror_vertex_groups = False
me_id76_001.update()
me_cube_004 = bpy.data.meshes.new('Cube.004')
me_cube_004.from_pydata([(-1.0, -1.0, -1.0), (-1.0, 1.0, -1.0), (1.0, 1.0, -1.0), (1.0, -1.0, -1.0), (-1.0, -1.0, 1.0), (-1.0, 1.0, 1.0), (1.0, 1.0, 1.0), (1.0, -1.0, 1.0)], [], [(4, 5, 1, 0), (5, 6, 2, 1), (6, 7, 3, 2), (7, 4, 0, 3), (0, 1, 2, 3), (7, 6, 5, 4)])
me_cube_004.use_remesh_preserve_volume = False
me_cube_004.use_remesh_preserve_attributes = False
me_cube_004.use_mirror_vertex_groups = False
me_cube_004.update()
me_cube = bpy.data.meshes.new('Cube')
me_cube.from_pydata([(-1.0, -1.0, -1.0), (-1.0, 1.0, -1.0), (1.0, 1.0, -1.0), (1.0, -1.0, -1.0), (-1.0, -1.0, 1.0), (-1.0, 1.0, 1.0), (1.0, 1.0, 1.0), (1.0, -1.0, 1.0)], [], [(4, 5, 1, 0), (5, 6, 2, 1), (6, 7, 3, 2), (7, 4, 0, 3), (0, 1, 2, 3), (7, 6, 5, 4)])
me_cube.use_remesh_preserve_volume = False
me_cube.use_remesh_preserve_attributes = False
me_cube.use_mirror_vertex_groups = False
me_cube.update()
me_cube_001 = bpy.data.meshes.new('Cube.001')
me_cube_001.from_pydata([(-1.0, -1.0, -1.0), (-1.0, 1.0, -1.0), (1.0, 1.0, -1.0), (1.0, -1.0, -1.0), (-1.0, -1.0, 1.0), (-1.0, 1.0, 1.0), (1.0, 1.0, 1.0), (1.0, -1.0, 1.0)], [], [(4, 5, 1, 0), (5, 6, 2, 1), (6, 7, 3, 2), (7, 4, 0, 3), (0, 1, 2, 3), (7, 6, 5, 4)])
me_cube_001.use_remesh_preserve_volume = False
me_cube_001.use_remesh_preserve_attributes = False
me_cube_001.use_mirror_vertex_groups = False
me_cube_001.update()
me_cube_003 = bpy.data.meshes.new('Cube.003')
me_cube_003.from_pydata([(-1.0, -1.0, -1.0), (-1.0, 1.0, -1.0), (1.0, 1.0, -1.0), (1.0, -1.0, -1.0), (-1.0, -1.0, 1.0), (-1.0, 1.0, 1.0), (1.0, 1.0, 1.0), (1.0, -1.0, 1.0)], [], [(4, 5, 1, 0), (5, 6, 2, 1), (6, 7, 3, 2), (7, 4, 0, 3), (0, 1, 2, 3), (7, 6, 5, 4)])
me_cube_003.use_remesh_preserve_volume = False
me_cube_003.use_remesh_preserve_attributes = False
me_cube_003.use_mirror_vertex_groups = False
me_cube_003.update()
me_cube_002 = bpy.data.meshes.new('Cube.002')
me_cube_002.from_pydata([(-1.0, -1.0, -1.0), (-1.0, 1.0, -1.0), (1.0, 1.0, -1.0), (1.0, -1.0, -1.0), (-1.0, -1.0, 1.0), (-1.0, 1.0, 1.0), (1.0, 1.0, 1.0), (1.0, -1.0, 1.0)], [], [(4, 5, 1, 0), (5, 6, 2, 1), (6, 7, 3, 2), (7, 4, 0, 3), (0, 1, 2, 3), (7, 6, 5, 4)])
me_cube_002.use_remesh_preserve_volume = False
me_cube_002.use_remesh_preserve_attributes = False
me_cube_002.use_mirror_vertex_groups = False
me_cube_002.update()

# ---- objects
ob_sketchup_012 = bpy.data.objects.new('SketchUp.012', me_id76_001)
ob_point_003 = bpy.data.objects.new('Point.003', light_point_003)
ob_point_002 = bpy.data.objects.new('Point.002', light_point_002)
ob_point_001 = bpy.data.objects.new('Point.001', light_point_001)
ob_point = bpy.data.objects.new('Point', light_point)
ob_camera = bpy.data.objects.new('Camera', cam_camera)
ob_cube_020 = bpy.data.objects.new('Cube.020', me_cube_004)
ob_cube_019 = bpy.data.objects.new('Cube.019', me_cube)
ob_cube_018 = bpy.data.objects.new('Cube.018', me_cube)
ob_cube_017 = bpy.data.objects.new('Cube.017', me_cube)
ob_cube_016 = bpy.data.objects.new('Cube.016', me_cube)
ob_cube_015 = bpy.data.objects.new('Cube.015', me_cube_001)
ob_cube_014 = bpy.data.objects.new('Cube.014', me_cube_001)
ob_cube_013 = bpy.data.objects.new('Cube.013', me_cube_001)
ob_cube_012 = bpy.data.objects.new('Cube.012', me_cube_001)
ob_cube_011 = bpy.data.objects.new('Cube.011', me_cube_001)
ob_cube_007 = bpy.data.objects.new('Cube.007', me_cube_001)
ob_cube_003 = bpy.data.objects.new('Cube.003', me_cube_001)
ob_cube_002 = bpy.data.objects.new('Cube.002', me_cube_001)
ob_cube_010 = bpy.data.objects.new('Cube.010', me_cube_003)
ob_cube_009 = bpy.data.objects.new('Cube.009', me_cube_002)
ob_cube_008 = bpy.data.objects.new('Cube.008', me_cube_002)
ob_cube_006 = bpy.data.objects.new('Cube.006', me_cube_002)
ob_cube_005 = bpy.data.objects.new('Cube.005', me_cube_001)
ob_cube_004 = bpy.data.objects.new('Cube.004', me_cube_001)
ob_cube_001 = bpy.data.objects.new('Cube.001', me_cube_001)
ob_cube = bpy.data.objects.new('Cube', me_cube_001)

# ---- transforms, parenting, visibility, modifiers, constraints
ob_sketchup_012.location = (0.0, 0.0, 0.0)
ob_sketchup_012.scale = (0.0254, 0.0254, 0.0254)
ob_sketchup_012.lineart.crease_threshold = 0.0
ob_point_003.location = (4.379, -27.98, 4.329)
ob_point_003.lineart.crease_threshold = 0.0
ob_point_002.location = (-29.92, 2.426, 5.088)
ob_point_002.lineart.crease_threshold = 0.0
ob_point_001.location = (2.89, 50.58, 4.918)
ob_point_001.lineart.crease_threshold = 0.0
ob_point.location = (41.65, 19.23, 11.38)
ob_point.lineart.crease_threshold = 0.0
ob_camera.location = (2.081, -6.508, 2.392)
ob_camera.rotation_euler = (1.519, 0.01082, 5.222)
ob_camera.lock_rotations_4d = False
ob_camera.empty_display_type = 'ARROWS'
ob_camera.color = (0.0, 0.0, 0.0, 0.0)
ob_camera.display_type = 'WIRE'
ob_camera.lineart.crease_threshold = 0.0
ob_cube_020.location = (0.1663, 0.6488, -1.506)
ob_cube_020.scale = (40.0, 100.0, 1.0)
ob_cube_020.lineart.crease_threshold = 0.0
ob_cube_019.location = (-3.615, -1.497, 6.71)
ob_cube_019.scale = (1.0, 1.0, 9.616)
ob_cube_019.lineart.crease_threshold = 0.0
ob_cube_018.location = (5.276, -1.497, 6.71)
ob_cube_018.scale = (1.0, 1.0, 9.616)
ob_cube_018.lineart.crease_threshold = 0.0
ob_cube_017.location = (5.276, 7.788, 6.71)
ob_cube_017.scale = (1.0, 1.0, 9.616)
ob_cube_017.lineart.crease_threshold = 0.0
ob_cube_016.location = (-3.615, 7.788, 6.71)
ob_cube_016.scale = (1.0, 1.0, 9.616)
ob_cube_016.lineart.crease_threshold = 0.0
ob_cube_015.location = (14.19, -35.99, 5.037)
ob_cube_015.scale = (-7.383, -17.43, 4.877)
ob_cube_015.lineart.crease_threshold = 0.0
ob_cube_014.location = (14.19, -35.99, 5.037)
ob_cube_014.scale = (-7.383, -17.43, 4.877)
ob_cube_014.lineart.crease_threshold = 0.0
ob_cube_013.location = (-12.0, -35.99, 5.037)
ob_cube_013.scale = (-7.383, -17.43, 4.877)
ob_cube_013.lineart.crease_threshold = 0.0
ob_cube_012.location = (1.808, -35.99, 5.037)
ob_cube_012.scale = (-7.383, 3.759, 4.877)
ob_cube_012.lineart.crease_threshold = 0.0
ob_cube_011.location = (1.808, -35.99, 5.037)
ob_cube_011.scale = (-7.383, 3.759, 4.877)
ob_cube_011.lineart.crease_threshold = 0.0
ob_cube_007.location = (-41.25, 0.5136, 5.037)
ob_cube_007.scale = (-7.383, 11.04, 4.877)
ob_cube_007.lineart.crease_threshold = 0.0
ob_cube_003.location = (-29.7, -12.83, 5.037)
ob_cube_003.scale = (-7.383, 11.04, 4.877)
ob_cube_003.lineart.crease_threshold = 0.0
ob_cube_002.location = (-29.7, 19.86, 5.037)
ob_cube_002.scale = (-7.383, 11.04, 4.877)
ob_cube_002.lineart.crease_threshold = 0.0
ob_cube_010.location = (3.482, 57.72, 5.28)
ob_cube_010.scale = (20.0, 1.0, -5.702)
ob_cube_010.lineart.crease_threshold = 0.0
ob_cube_009.location = (-18.18, 34.37, 5.55)
ob_cube_009.scale = (5.14, 30.47, 5.952)
ob_cube_009.lineart.crease_threshold = 0.0
ob_cube_008.location = (-18.18, -14.47, 5.55)
ob_cube_008.scale = (5.14, 16.6, 5.952)
ob_cube_008.lineart.crease_threshold = 0.0
ob_cube_006.location = (16.58, 16.31, 5.55)
ob_cube_006.scale = (1.0, 40.0, 5.952)
ob_cube_006.lineart.crease_threshold = 0.0
ob_cube_005.location = (10.05, 28.76, 5.037)
ob_cube_005.scale = (-7.383, 11.04, 4.877)
ob_cube_005.lineart.crease_threshold = 0.0
ob_cube_004.location = (-8.08, 28.76, 5.037)
ob_cube_004.scale = (-7.383, 11.04, 4.877)
ob_cube_004.lineart.crease_threshold = 0.0
ob_cube_001.location = (-8.523, -16.13, 5.08)
ob_cube_001.scale = (-7.383, 4.877, 4.877)
ob_cube_001.lineart.crease_threshold = 0.0
ob_cube.location = (9.384, -16.13, 5.08)
ob_cube.scale = (-7.383, 4.877, 4.877)
ob_cube.lineart.crease_threshold = 0.0

# ---- collection membership
col_collection_1.objects.link(ob_sketchup_012)
col_collection_1.objects.link(ob_point_003)
col_collection_1.objects.link(ob_point_002)
col_collection_1.objects.link(ob_point_001)
col_collection_1.objects.link(ob_point)
col_collection_1.objects.link(ob_camera)
col_collection_2.objects.link(ob_cube_020)
col_collection_2.objects.link(ob_cube_019)
col_collection_2.objects.link(ob_cube_018)
col_collection_2.objects.link(ob_cube_017)
col_collection_2.objects.link(ob_cube_016)
col_collection_2.objects.link(ob_cube_015)
col_collection_2.objects.link(ob_cube_014)
col_collection_2.objects.link(ob_cube_013)
col_collection_2.objects.link(ob_cube_012)
col_collection_2.objects.link(ob_cube_011)
col_collection_2.objects.link(ob_cube_007)
col_collection_2.objects.link(ob_cube_003)
col_collection_2.objects.link(ob_cube_002)
col_collection_2.objects.link(ob_cube_010)
col_collection_2.objects.link(ob_cube_009)
col_collection_2.objects.link(ob_cube_008)
col_collection_2.objects.link(ob_cube_006)
col_collection_2.objects.link(ob_cube_005)
col_collection_2.objects.link(ob_cube_004)
col_collection_2.objects.link(ob_cube_001)
col_collection_2.objects.link(ob_cube)

# ---- scene / render settings (as saved in the file)
scene.camera = ob_camera
scene.frame_start = 1; scene.frame_end = 250; scene.frame_set(1)
scene.render.engine = 'CYCLES'
scene.render.resolution_percentage = 50
scene.render.dither_intensity = 0.0
scene.cycles.use_denoising = False
scene.cycles.samples = 100
scene.cycles.sampling_pattern = 'TABULATED_SOBOL'
scene.cycles.light_sampling_threshold = 0.0
scene.cycles.use_adaptive_sampling = False
scene.cycles.use_light_tree = False
scene.cycles.blur_glossy = 0.0
scene.cycles.pixel_filter_type = 'GAUSSIAN'
scene.cycles.sample_clamp_indirect = 0.0
scene.view_settings.view_transform = 'Standard'
bpy.context.view_layer.update()
